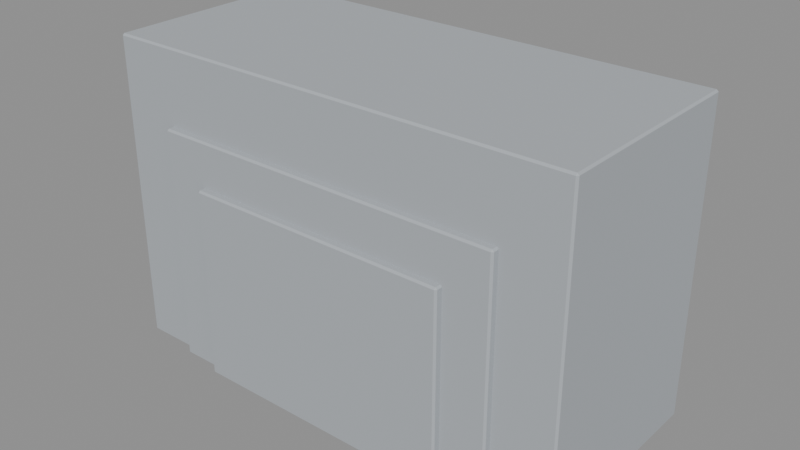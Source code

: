 # Source: district_03_kit.blend  (saved by Blender 5.2.45; exported with 4.5.12 LTS)
import bpy
from mathutils import Matrix  # noqa: F401  (used for matrix-valued properties, if any)

bpy.ops.wm.read_factory_settings(use_empty=True)
scene = bpy.context.scene
scene.name = 'Scene'

# ---- collections
col_export_apartment = bpy.data.collections.new('export_apartment'); scene.collection.children.link(col_export_apartment)
col_export_apartment_slab = bpy.data.collections.new('export_apartment_slab'); scene.collection.children.link(col_export_apartment_slab)
col_export_apartment_small = bpy.data.collections.new('export_apartment_small'); scene.collection.children.link(col_export_apartment_small)

# ---- materials (node trees are filled in below, after node groups)
mat_grey_building = bpy.data.materials.new('grey_building')
mat_grey_building.diffuse_color = (0.42, 0.45, 0.48, 1.0)

# ---- material node trees
mat_grey_building.use_nodes = True; mat_grey_building.node_tree.nodes.clear()
_N = mat_grey_building.node_tree.nodes; _L = mat_grey_building.node_tree.links
n0 = _N.new('ShaderNodeBsdfPrincipled'); n0.name = 'Principled BSDF'; n0.location = (-200, 100)
n0.inputs[0].default_value = (0.42, 0.45, 0.48, 1.0)
n0.inputs[2].default_value = 0.85
n0.inputs[10].default_value = 0.005
n1 = _N.new('ShaderNodeOutputMaterial'); n1.name = 'Material Output'; n1.location = (200, 100)
_L.new(n0.outputs[0], n1.inputs[0])
n1.is_active_output = True

# ---- meshes
me_cube = bpy.data.meshes.new('Cube')
me_cube.from_pydata([(-11.88, -7.38, -8.0), (-11.88, -7.5, -7.88), (-12.0, -7.38, -7.88), (-11.88, -7.5, 7.88), (-11.88, -7.38, 8.0), (-12.0, -7.38, 7.88), (-11.88, 7.38, -8.0), (-12.0, 7.38, -7.88), (-11.88, 7.5, -7.88), (-11.88, 7.38, 8.0), (-11.88, 7.5, 7.88), (-12.0, 7.38, 7.88), (11.88, -7.38, -8.0), (12.0, -7.38, -7.88), (11.88, -7.5, -7.88), (11.88, -7.38, 8.0), (11.88, -7.5, 7.88), (12.0, -7.38, 7.88), (11.88, 7.38, -8.0), (11.88, 7.5, -7.88), (12.0, 7.38, -7.88), (11.88, 7.38, 8.0), (12.0, 7.38, 7.88), (11.88, 7.5, 7.88)], [], [(0, 1, 2), (3, 4, 5), (6, 7, 8), (9, 10, 11), (12, 13, 14), (15, 16, 17), (18, 19, 20), (21, 22, 23), (0, 7, 6), (3, 2, 1), (9, 5, 4), (8, 11, 10), (6, 19, 18), (21, 10, 9), (20, 23, 22), (18, 13, 12), (15, 22, 21), (14, 17, 16), (12, 1, 0), (4, 16, 15), (18, 0, 6), (5, 7, 2), (16, 1, 14), (9, 15, 21), (10, 19, 8), (22, 13, 20), (0, 2, 7), (3, 5, 2), (9, 11, 5), (8, 7, 11), (6, 8, 19), (21, 23, 10), (20, 19, 23), (18, 20, 13), (15, 17, 22), (14, 13, 17), (12, 14, 1), (4, 3, 16), (18, 12, 0), (5, 11, 7), (16, 3, 1), (9, 4, 15), (10, 23, 19), (22, 17, 13)])
_uv = me_cube.uv_layers.new(name='UVMap')
_uv.uv.foreach_set('vector', [0.1263, 0.748, 0.1262, 0.75, 0.125, 0.748, 0.6231, 0.0, 0.625, 0.002, 0.6231, 0.002, 0.1262, 0.502, 0.125, 0.502, 0.1262, 0.5, 0.625, 0.2491, 0.6231, 0.2509, 0.6231, 0.248, 0.3737, 0.748, 0.3764, 0.748, 0.3753, 0.7506, 0.6256, 0.7496, 0.6231, 0.7512, 0.6231, 0.7485, 0.3738, 0.502, 0.3753, 0.4994, 0.3764, 0.502, 0.6256, 0.5004, 0.6231, 0.5015, 0.6231, 0.4987, 0.1263, 0.748, 0.125, 0.502, 0.1262, 0.502, 0.6231, 0.0, 0.3769, 0.002, 0.3769, 0.0, 0.625, 0.2491, 0.6231, 0.002, 0.625, 0.002, 0.3769, 0.2512, 0.6231, 0.248, 0.6231, 0.2509, 0.1262, 0.502, 0.3753, 0.4994, 0.3738, 0.502, 0.6256, 0.5004, 0.6231, 0.2509, 0.625, 0.2491, 0.3764, 0.502, 0.6231, 0.4987, 0.6231, 0.5015, 0.3738, 0.502, 0.3764, 0.748, 0.3737, 0.748, 0.6256, 0.7496, 0.6231, 0.5015, 0.6256, 0.5004, 0.3753, 0.7506, 0.6231, 0.7485, 0.6231, 0.7512, 0.3737, 0.748, 0.1262, 0.75, 0.1263, 0.748, 0.625, 0.9987, 0.6231, 0.7512, 0.6256, 0.7496, 0.3738, 0.502, 0.1263, 0.748, 0.1262, 0.502, 0.6231, 0.002, 0.3769, 0.248, 0.3769, 0.002, 0.6231, 0.7512, 0.3769, 0.9987, 0.3753, 0.7506, 0.8738, 0.502, 0.6256, 0.7496, 0.6256, 0.5004, 0.6231, 0.2509, 0.3753, 0.4994, 0.3769, 0.2512, 0.6231, 0.5015, 0.3764, 0.748, 0.3764, 0.502, 0.1263, 0.748, 0.125, 0.748, 0.125, 0.502, 0.6231, 0.0, 0.6231, 0.002, 0.3769, 0.002, 0.625, 0.2491, 0.6231, 0.248, 0.6231, 0.002, 0.3769, 0.2512, 0.3769, 0.248, 0.6231, 0.248, 0.1262, 0.502, 0.1262, 0.5, 0.3753, 0.4994, 0.6256, 0.5004, 0.6231, 0.4987, 0.6231, 0.2509, 0.3764, 0.502, 0.3753, 0.4994, 0.6231, 0.4987, 0.3738, 0.502, 0.3764, 0.502, 0.3764, 0.748, 0.6256, 0.7496, 0.6231, 0.7485, 0.6231, 0.5015, 0.3753, 0.7506, 0.3764, 0.748, 0.6231, 0.7485, 0.3737, 0.748, 0.3753, 0.7506, 0.1262, 0.75, 0.625, 0.9987, 0.6231, 0.9987, 0.6231, 0.7512, 0.3738, 0.502, 0.3737, 0.748, 0.1263, 0.748, 0.6231, 0.002, 0.6231, 0.248, 0.3769, 0.248, 0.6231, 0.7512, 0.6231, 0.9987, 0.3769, 0.9987, 0.8738, 0.502, 0.8738, 0.748, 0.6256, 0.7496, 0.6231, 0.2509, 0.6231, 0.4987, 0.3753, 0.4994, 0.6231, 0.5015, 0.6231, 0.7485, 0.3764, 0.748])
me_cube.materials.append(mat_grey_building)
me_cube.update()
me_cube_001 = bpy.data.meshes.new('Cube.001')
me_cube_001.from_pydata([(-15.88, -6.88, -10.5), (-15.88, -7.0, -10.38), (-16.0, -6.88, -10.38), (-15.88, -7.0, 10.38), (-15.88, -6.88, 10.5), (-16.0, -6.88, 10.38), (-15.88, 6.88, -10.5), (-16.0, 6.88, -10.38), (-15.88, 7.0, -10.38), (-15.88, 6.88, 10.5), (-15.88, 7.0, 10.38), (-16.0, 6.88, 10.38), (15.88, -6.88, -10.5), (16.0, -6.88, -10.38), (15.88, -7.0, -10.38), (15.88, -6.88, 10.5), (15.88, -7.0, 10.38), (16.0, -6.88, 10.38), (15.88, 6.88, -10.5), (15.88, 7.0, -10.38), (16.0, 6.88, -10.38), (15.88, 6.88, 10.5), (16.0, 6.88, 10.38), (15.88, 7.0, 10.38)], [], [(0, 1, 2), (3, 4, 5), (6, 7, 8), (9, 10, 11), (12, 13, 14), (15, 16, 17), (18, 19, 20), (21, 22, 23), (0, 7, 6), (3, 2, 1), (9, 5, 4), (8, 11, 10), (6, 19, 18), (21, 10, 9), (20, 23, 22), (18, 13, 12), (15, 22, 21), (14, 17, 16), (12, 1, 0), (4, 16, 15), (18, 0, 6), (5, 7, 2), (16, 1, 14), (9, 15, 21), (10, 19, 8), (22, 13, 20), (0, 2, 7), (3, 5, 2), (9, 11, 5), (8, 7, 11), (6, 8, 19), (21, 23, 10), (20, 19, 23), (18, 20, 13), (15, 17, 22), (14, 13, 17), (12, 14, 1), (4, 3, 16), (18, 12, 0), (5, 11, 7), (16, 3, 1), (9, 4, 15), (10, 23, 19), (22, 17, 13)])
_uv = me_cube_001.uv_layers.new(name='UVMap')
_uv.uv.foreach_set('vector', [0.1259, 0.7479, 0.1259, 0.75, 0.125, 0.7479, 0.6236, 0.0, 0.625, 0.002143, 0.6236, 0.002143, 0.1259, 0.5021, 0.125, 0.5021, 0.1259, 0.5, 0.625, 0.2489, 0.6236, 0.2507, 0.6236, 0.2479, 0.3741, 0.7479, 0.3761, 0.7479, 0.3752, 0.7505, 0.6255, 0.7494, 0.6236, 0.7509, 0.6236, 0.7484, 0.3741, 0.5021, 0.3752, 0.4995, 0.3761, 0.5021, 0.6255, 0.5006, 0.6236, 0.5016, 0.6236, 0.4991, 0.1259, 0.7479, 0.125, 0.5021, 0.1259, 0.5021, 0.6236, 0.0, 0.3764, 0.002143, 0.3764, 0.0, 0.625, 0.2489, 0.6236, 0.002143, 0.625, 0.002143, 0.3764, 0.2509, 0.6236, 0.2479, 0.6236, 0.2507, 0.1259, 0.5021, 0.3752, 0.4995, 0.3741, 0.5021, 0.6255, 0.5006, 0.6236, 0.2507, 0.625, 0.2489, 0.3761, 0.5021, 0.6236, 0.4991, 0.6236, 0.5016, 0.3741, 0.5021, 0.3761, 0.7479, 0.3741, 0.7479, 0.6255, 0.7494, 0.6236, 0.5016, 0.6255, 0.5006, 0.3752, 0.7505, 0.6236, 0.7484, 0.6236, 0.7509, 0.3741, 0.7479, 0.1259, 0.75, 0.1259, 0.7479, 0.625, 0.9991, 0.6236, 0.7509, 0.6255, 0.7494, 0.3741, 0.5021, 0.1259, 0.7479, 0.1259, 0.5021, 0.6236, 0.002143, 0.3764, 0.2479, 0.3764, 0.002143, 0.6236, 0.7509, 0.3764, 0.9991, 0.3752, 0.7505, 0.8741, 0.5021, 0.6255, 0.7494, 0.6255, 0.5006, 0.6236, 0.2507, 0.3752, 0.4995, 0.3764, 0.2509, 0.6236, 0.5016, 0.3761, 0.7479, 0.3761, 0.5021, 0.1259, 0.7479, 0.125, 0.7479, 0.125, 0.5021, 0.6236, 0.0, 0.6236, 0.002143, 0.3764, 0.002143, 0.625, 0.2489, 0.6236, 0.2479, 0.6236, 0.002143, 0.3764, 0.2509, 0.3764, 0.2479, 0.6236, 0.2479, 0.1259, 0.5021, 0.1259, 0.5, 0.3752, 0.4995, 0.6255, 0.5006, 0.6236, 0.4991, 0.6236, 0.2507, 0.3761, 0.5021, 0.3752, 0.4995, 0.6236, 0.4991, 0.3741, 0.5021, 0.3761, 0.5021, 0.3761, 0.7479, 0.6255, 0.7494, 0.6236, 0.7484, 0.6236, 0.5016, 0.3752, 0.7505, 0.3761, 0.7479, 0.6236, 0.7484, 0.3741, 0.7479, 0.3752, 0.7505, 0.1259, 0.75, 0.625, 0.9991, 0.6236, 0.9991, 0.6236, 0.7509, 0.3741, 0.5021, 0.3741, 0.7479, 0.1259, 0.7479, 0.6236, 0.002143, 0.6236, 0.2479, 0.3764, 0.2479, 0.6236, 0.7509, 0.6236, 0.9991, 0.3764, 0.9991, 0.8741, 0.5021, 0.8741, 0.7479, 0.6255, 0.7494, 0.6236, 0.2507, 0.6236, 0.4991, 0.3752, 0.4995, 0.6236, 0.5016, 0.6236, 0.7484, 0.3761, 0.7479])
me_cube_001.materials.append(mat_grey_building)
me_cube_001.update()
me_cube_002 = bpy.data.meshes.new('Cube.002')
me_cube_002.from_pydata([(-8.88, -7.88, -6.5), (-8.88, -8.0, -6.38), (-9.0, -7.88, -6.38), (-8.88, -8.0, 6.38), (-8.88, -7.88, 6.5), (-9.0, -7.88, 6.38), (-8.88, 7.88, -6.5), (-9.0, 7.88, -6.38), (-8.88, 8.0, -6.38), (-8.88, 7.88, 6.5), (-8.88, 8.0, 6.38), (-9.0, 7.88, 6.38), (8.88, -7.88, -6.5), (9.0, -7.88, -6.38), (8.88, -8.0, -6.38), (8.88, -7.88, 6.5), (8.88, -8.0, 6.38), (9.0, -7.88, 6.38), (8.88, 7.88, -6.5), (8.88, 8.0, -6.38), (9.0, 7.88, -6.38), (8.88, 7.88, 6.5), (9.0, 7.88, 6.38), (8.88, 8.0, 6.38)], [], [(0, 1, 2), (3, 4, 5), (6, 7, 8), (9, 10, 11), (12, 13, 14), (15, 16, 17), (18, 19, 20), (21, 22, 23), (0, 7, 6), (3, 2, 1), (9, 5, 4), (8, 11, 10), (6, 19, 18), (21, 10, 9), (20, 23, 22), (18, 13, 12), (15, 22, 21), (14, 17, 16), (12, 1, 0), (4, 16, 15), (18, 0, 6), (5, 7, 2), (16, 1, 14), (9, 15, 21), (10, 19, 8), (22, 13, 20), (0, 2, 7), (3, 5, 2), (9, 11, 5), (8, 7, 11), (6, 8, 19), (21, 23, 10), (20, 19, 23), (18, 20, 13), (15, 17, 22), (14, 13, 17), (12, 14, 1), (4, 3, 16), (18, 12, 0), (5, 11, 7), (16, 3, 1), (9, 4, 15), (10, 23, 19), (22, 17, 13)])
_uv = me_cube_002.uv_layers.new(name='UVMap')
_uv.uv.foreach_set('vector', [0.1267, 0.7481, 0.1267, 0.75, 0.125, 0.7481, 0.6227, 0.0, 0.625, 0.001875, 0.6227, 0.001875, 0.1267, 0.5019, 0.125, 0.5019, 0.1267, 0.5, 0.625, 0.2493, 0.6227, 0.2512, 0.6227, 0.2481, 0.3733, 0.7481, 0.3767, 0.7481, 0.3753, 0.7508, 0.6258, 0.7499, 0.6227, 0.7517, 0.6227, 0.7486, 0.3733, 0.5019, 0.3753, 0.4992, 0.3767, 0.5019, 0.6258, 0.5001, 0.6227, 0.5014, 0.6227, 0.4983, 0.1267, 0.7481, 0.125, 0.5019, 0.1267, 0.5019, 0.6227, 0.0, 0.3773, 0.001875, 0.3773, 0.0, 0.625, 0.2493, 0.6227, 0.001875, 0.625, 0.001875, 0.3773, 0.2517, 0.6227, 0.2481, 0.6227, 0.2512, 0.1267, 0.5019, 0.3753, 0.4992, 0.3733, 0.5019, 0.6258, 0.5001, 0.6227, 0.2512, 0.625, 0.2493, 0.3767, 0.5019, 0.6227, 0.4983, 0.6227, 0.5014, 0.3733, 0.5019, 0.3767, 0.7481, 0.3733, 0.7481, 0.6258, 0.7499, 0.6227, 0.5014, 0.6258, 0.5001, 0.3753, 0.7508, 0.6227, 0.7486, 0.6227, 0.7517, 0.3733, 0.7481, 0.1267, 0.75, 0.1267, 0.7481, 0.625, 0.9983, 0.6227, 0.7517, 0.6258, 0.7499, 0.3733, 0.5019, 0.1267, 0.7481, 0.1267, 0.5019, 0.6227, 0.001875, 0.3773, 0.2481, 0.3773, 0.001875, 0.6227, 0.7517, 0.3773, 0.9983, 0.3753, 0.7508, 0.8733, 0.5019, 0.6258, 0.7499, 0.6258, 0.5001, 0.6227, 0.2512, 0.3753, 0.4992, 0.3773, 0.2517, 0.6227, 0.5014, 0.3767, 0.7481, 0.3767, 0.5019, 0.1267, 0.7481, 0.125, 0.7481, 0.125, 0.5019, 0.6227, 0.0, 0.6227, 0.001875, 0.3773, 0.001875, 0.625, 0.2493, 0.6227, 0.2481, 0.6227, 0.001875, 0.3773, 0.2517, 0.3773, 0.2481, 0.6227, 0.2481, 0.1267, 0.5019, 0.1267, 0.5, 0.3753, 0.4992, 0.6258, 0.5001, 0.6227, 0.4983, 0.6227, 0.2512, 0.3767, 0.5019, 0.3753, 0.4992, 0.6227, 0.4983, 0.3733, 0.5019, 0.3767, 0.5019, 0.3767, 0.7481, 0.6258, 0.7499, 0.6227, 0.7486, 0.6227, 0.5014, 0.3753, 0.7508, 0.3767, 0.7481, 0.6227, 0.7486, 0.3733, 0.7481, 0.3753, 0.7508, 0.1267, 0.75, 0.625, 0.9983, 0.6227, 0.9983, 0.6227, 0.7517, 0.3733, 0.5019, 0.3733, 0.7481, 0.1267, 0.7481, 0.6227, 0.001875, 0.6227, 0.2481, 0.3773, 0.2481, 0.6227, 0.7517, 0.6227, 0.9983, 0.3773, 0.9983, 0.8733, 0.5019, 0.8733, 0.7481, 0.6258, 0.7499, 0.6227, 0.2512, 0.6227, 0.4983, 0.3753, 0.4992, 0.6227, 0.5014, 0.6227, 0.7486, 0.3767, 0.7481])
me_cube_002.materials.append(mat_grey_building)
me_cube_002.update()

# ---- objects
ob_apartment_mass = bpy.data.objects.new('apartment_mass', me_cube)
ob_apartment_slab_mass = bpy.data.objects.new('apartment_slab_mass', me_cube_001)
ob_apartment_small_mass = bpy.data.objects.new('apartment_small_mass', me_cube_002)

# ---- transforms, parenting, visibility, modifiers, constraints
ob_apartment_mass.location = (0.0, 0.0, 8.0)
ob_apartment_slab_mass.location = (0.0, 0.0, 10.5)
ob_apartment_small_mass.location = (0.0, 0.0, 6.5)

# ---- collection membership
col_export_apartment.objects.link(ob_apartment_mass)
col_export_apartment_slab.objects.link(ob_apartment_slab_mass)
col_export_apartment_small.objects.link(ob_apartment_small_mass)

# ---- scene / render settings (as saved in the file)
scene.frame_start = 1; scene.frame_end = 250; scene.frame_set(1)
scene.render.engine = 'BLENDER_EEVEE_NEXT'
scene.render.bake_bias = 0.0
scene.render.bake_samples = 0
scene.render.compositor_device = 'GPU'
scene.eevee.use_volume_custom_range = False
scene.eevee.fast_gi_thickness_near = 0.1
scene.eevee.fast_gi_thickness_far = 0.0
scene.eevee.ray_tracing_options.screen_trace_thickness = 0.1
bpy.context.view_layer.update()

# ---- added for rendering (the .blend has no active camera and no usable light): camera, sun + grey world if the file has none
cam_auto = bpy.data.cameras.new('AutoCamera')
cam_auto.lens = 50.0
cam_auto.sensor_width = 36.0
cam_auto.clip_end = 1000.0
ob_auto_camera = bpy.data.objects.new('AutoCamera', cam_auto)
scene.collection.objects.link(ob_auto_camera)
ob_auto_camera.location = (38.3829, -46.0595, 41.2063)
ob_auto_camera.rotation_euler = (1.09748, -7.21219e-08, 0.694738)
scene.camera = ob_auto_camera
light_auto_sun = bpy.data.lights.new('AutoSun', 'SUN')
light_auto_sun.energy = 3.0
light_auto_sun.angle = 0.0523599
ob_auto_sun = bpy.data.objects.new('AutoSun', light_auto_sun)
scene.collection.objects.link(ob_auto_sun)
ob_auto_sun.rotation_euler = (0.872665, 0.174533, 0.523599)
if scene.world is None:
    world_auto = bpy.data.worlds.new('AutoWorld')
    world_auto.color = (0.3, 0.3, 0.3)
    scene.world = world_auto
bpy.context.view_layer.update()

